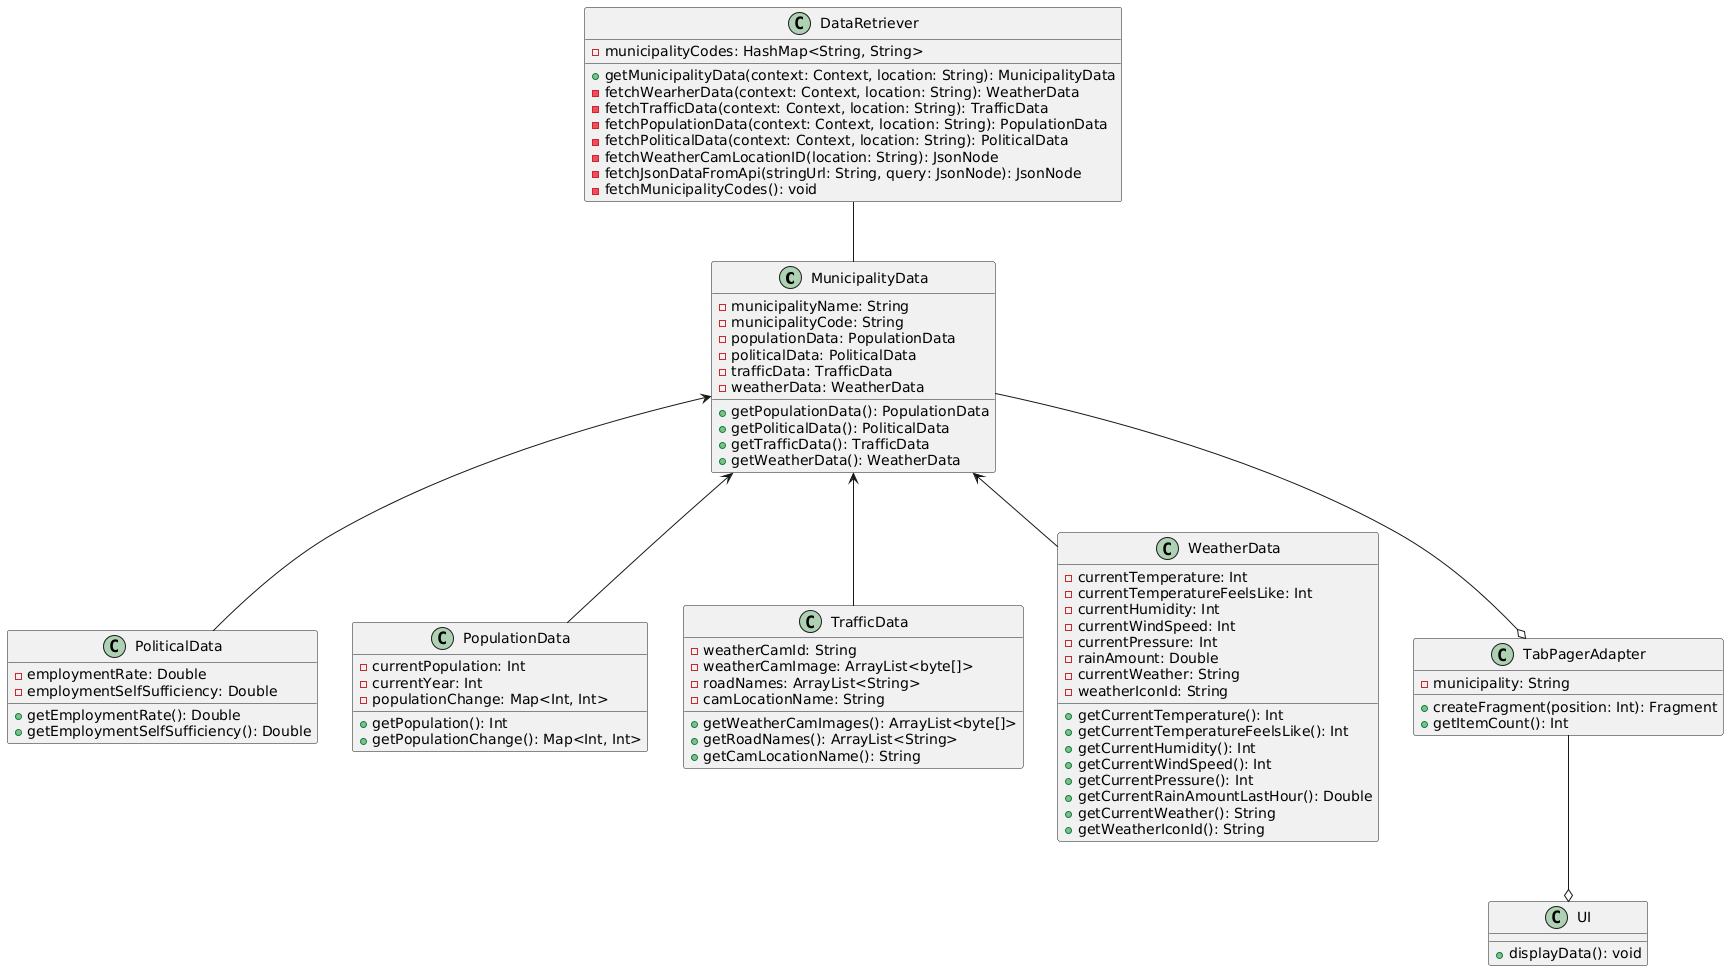

The diagram above was rendered by PlantUML. Its source (embedded in the PNG):
@startuml
class MunicipalityData {
    - municipalityName: String
    - municipalityCode: String
    - populationData: PopulationData
    - politicalData: PoliticalData
    - trafficData: TrafficData
    - weatherData: WeatherData
    + getPopulationData(): PopulationData
    + getPoliticalData(): PoliticalData
    + getTrafficData(): TrafficData
    + getWeatherData(): WeatherData
}

class PoliticalData {
    - employmentRate: Double
    - employmentSelfSufficiency: Double
    + getEmploymentRate(): Double
    + getEmploymentSelfSufficiency(): Double
}

class PopulationData {
    - currentPopulation: Int
    - currentYear: Int
    - populationChange: Map<Int, Int>
    + getPopulation(): Int
    + getPopulationChange(): Map<Int, Int>
}

class TrafficData {
    - weatherCamId: String
    - weatherCamImage: ArrayList<byte[]>
    - roadNames: ArrayList<String>
    - camLocationName: String
    + getWeatherCamImages(): ArrayList<byte[]>
    + getRoadNames(): ArrayList<String>
    + getCamLocationName(): String
}

class WeatherData {
    - currentTemperature: Int
    - currentTemperatureFeelsLike: Int
    - currentHumidity: Int
    - currentWindSpeed: Int
    - currentPressure: Int
    - rainAmount: Double
    - currentWeather: String
    - weatherIconId: String
    + getCurrentTemperature(): Int
    + getCurrentTemperatureFeelsLike(): Int
    + getCurrentHumidity(): Int
    + getCurrentWindSpeed(): Int
    + getCurrentPressure(): Int
    + getCurrentRainAmountLastHour(): Double
    + getCurrentWeather(): String
    + getWeatherIconId(): String
}

class DataRetriever {
    - municipalityCodes: HashMap<String, String>
    + getMunicipalityData(context: Context, location: String): MunicipalityData
    - fetchWearherData(context: Context, location: String): WeatherData
    - fetchTrafficData(context: Context, location: String): TrafficData
    - fetchPopulationData(context: Context, location: String): PopulationData
    - fetchPoliticalData(context: Context, location: String): PoliticalData
    - fetchWeatherCamLocationID(location: String): JsonNode
    - fetchJsonDataFromApi(stringUrl: String, query: JsonNode): JsonNode
    - fetchMunicipalityCodes(): void
}

class UI {
    + displayData(): void
}

class TabPagerAdapter {
    - municipality: String
    + createFragment(position: Int): Fragment
    + getItemCount(): Int
}



DataRetriever -- MunicipalityData
MunicipalityData <-- PoliticalData
MunicipalityData <-- WeatherData
MunicipalityData <-- TrafficData
MunicipalityData <-- PopulationData
MunicipalityData --o TabPagerAdapter
TabPagerAdapter --o UI
@enduml